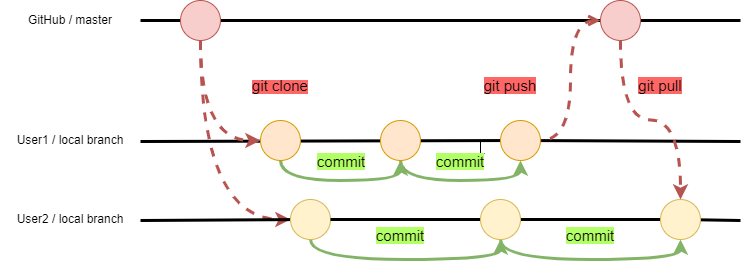

The diagram above was exported from draw.io. Its source (the exported page's mxGraphModel, read from the mxfile embedded in the PNG):
<mxGraphModel dx="1434" dy="774" grid="1" gridSize="10" guides="1" tooltips="1" connect="1" arrows="1" fold="1" page="1" pageScale="1" pageWidth="827" pageHeight="1169" math="0" shadow="0">
  <root>
    <mxCell id="0" />
    <mxCell id="1" parent="0" />
    <mxCell id="0wCyhQHmqG2fLuf-0x9X-1" value="" style="endArrow=none;html=1;rounded=0;strokeWidth=3;" parent="1" source="0wCyhQHmqG2fLuf-0x9X-23" edge="1">
      <mxGeometry width="50" height="50" relative="1" as="geometry">
        <mxPoint x="160" y="200" as="sourcePoint" />
        <mxPoint x="760" y="200" as="targetPoint" />
      </mxGeometry>
    </mxCell>
    <mxCell id="0wCyhQHmqG2fLuf-0x9X-3" value="GitHub / master" style="text;html=1;strokeColor=none;fillColor=none;align=center;verticalAlign=middle;whiteSpace=wrap;rounded=0;" parent="1" vertex="1">
      <mxGeometry x="20" y="185" width="140" height="30" as="geometry" />
    </mxCell>
    <mxCell id="0wCyhQHmqG2fLuf-0x9X-6" value="" style="endArrow=none;html=1;rounded=0;strokeWidth=3;" parent="1" source="0wCyhQHmqG2fLuf-0x9X-15" edge="1">
      <mxGeometry width="50" height="50" relative="1" as="geometry">
        <mxPoint x="160" y="321" as="sourcePoint" />
        <mxPoint x="760" y="321" as="targetPoint" />
      </mxGeometry>
    </mxCell>
    <mxCell id="0wCyhQHmqG2fLuf-0x9X-8" value="User1 / local branch" style="text;html=1;strokeColor=none;fillColor=none;align=center;verticalAlign=middle;whiteSpace=wrap;rounded=0;" parent="1" vertex="1">
      <mxGeometry x="20" y="305" width="140" height="30" as="geometry" />
    </mxCell>
    <mxCell id="0wCyhQHmqG2fLuf-0x9X-13" value="&lt;span style=&quot;background-color: rgb(255, 102, 102);&quot;&gt;&lt;font style=&quot;font-size: 15px;&quot;&gt;git clone&lt;/font&gt;&lt;/span&gt;" style="text;html=1;strokeColor=none;fillColor=none;align=center;verticalAlign=middle;whiteSpace=wrap;rounded=0;" parent="1" vertex="1">
      <mxGeometry x="270" y="250" width="60" height="30" as="geometry" />
    </mxCell>
    <mxCell id="0wCyhQHmqG2fLuf-0x9X-16" value="" style="endArrow=none;html=1;rounded=0;strokeWidth=3;" parent="1" target="0wCyhQHmqG2fLuf-0x9X-15" edge="1">
      <mxGeometry width="50" height="50" relative="1" as="geometry">
        <mxPoint x="160" y="321" as="sourcePoint" />
        <mxPoint x="760" y="321" as="targetPoint" />
      </mxGeometry>
    </mxCell>
    <mxCell id="0wCyhQHmqG2fLuf-0x9X-46" value="" style="edgeStyle=orthogonalEdgeStyle;rounded=0;orthogonalLoop=1;jettySize=auto;html=1;" parent="1" source="0wCyhQHmqG2fLuf-0x9X-15" target="0wCyhQHmqG2fLuf-0x9X-43" edge="1">
      <mxGeometry relative="1" as="geometry" />
    </mxCell>
    <mxCell id="0wCyhQHmqG2fLuf-0x9X-15" value="" style="ellipse;whiteSpace=wrap;html=1;aspect=fixed;fillColor=#ffe6cc;strokeColor=#d79b00;" parent="1" vertex="1">
      <mxGeometry x="520" y="300" width="40" height="40" as="geometry" />
    </mxCell>
    <mxCell id="0wCyhQHmqG2fLuf-0x9X-17" style="edgeStyle=orthogonalEdgeStyle;rounded=0;orthogonalLoop=1;jettySize=auto;html=1;exitX=0.5;exitY=1;exitDx=0;exitDy=0;entryX=0.5;entryY=1;entryDx=0;entryDy=0;curved=1;fillColor=#d5e8d4;strokeColor=#82b366;strokeWidth=3;" parent="1" source="0wCyhQHmqG2fLuf-0x9X-9" target="0wCyhQHmqG2fLuf-0x9X-14" edge="1">
      <mxGeometry relative="1" as="geometry" />
    </mxCell>
    <mxCell id="0wCyhQHmqG2fLuf-0x9X-9" value="" style="ellipse;whiteSpace=wrap;html=1;aspect=fixed;fillColor=#ffe6cc;strokeColor=#d79b00;" parent="1" vertex="1">
      <mxGeometry x="280" y="300" width="40" height="40" as="geometry" />
    </mxCell>
    <mxCell id="0wCyhQHmqG2fLuf-0x9X-18" style="edgeStyle=orthogonalEdgeStyle;rounded=0;orthogonalLoop=1;jettySize=auto;html=1;exitX=0.5;exitY=1;exitDx=0;exitDy=0;entryX=0.5;entryY=1;entryDx=0;entryDy=0;curved=1;fillColor=#d5e8d4;strokeColor=#82b366;strokeWidth=3;" parent="1" source="0wCyhQHmqG2fLuf-0x9X-14" target="0wCyhQHmqG2fLuf-0x9X-15" edge="1">
      <mxGeometry relative="1" as="geometry" />
    </mxCell>
    <mxCell id="0wCyhQHmqG2fLuf-0x9X-14" value="" style="ellipse;whiteSpace=wrap;html=1;aspect=fixed;fillColor=#ffe6cc;strokeColor=#d79b00;" parent="1" vertex="1">
      <mxGeometry x="400" y="300" width="40" height="40" as="geometry" />
    </mxCell>
    <mxCell id="0wCyhQHmqG2fLuf-0x9X-24" value="" style="endArrow=none;html=1;rounded=0;strokeWidth=3;" parent="1" target="0wCyhQHmqG2fLuf-0x9X-23" edge="1">
      <mxGeometry width="50" height="50" relative="1" as="geometry">
        <mxPoint x="160" y="200" as="sourcePoint" />
        <mxPoint x="760" y="200" as="targetPoint" />
      </mxGeometry>
    </mxCell>
    <mxCell id="rjfnOcgqLpUROJglNIrs-1" style="edgeStyle=orthogonalEdgeStyle;rounded=0;orthogonalLoop=1;jettySize=auto;html=1;exitX=0;exitY=0.5;exitDx=0;exitDy=0;entryX=1;entryY=0.5;entryDx=0;entryDy=0;curved=1;endArrow=none;endFill=0;dashed=1;startArrow=open;startFill=0;strokeWidth=3;fillColor=#f8cecc;strokeColor=#b85450;" edge="1" parent="1" source="0wCyhQHmqG2fLuf-0x9X-23" target="0wCyhQHmqG2fLuf-0x9X-15">
      <mxGeometry relative="1" as="geometry" />
    </mxCell>
    <mxCell id="rjfnOcgqLpUROJglNIrs-2" style="edgeStyle=orthogonalEdgeStyle;rounded=0;orthogonalLoop=1;jettySize=auto;html=1;exitX=0.5;exitY=1;exitDx=0;exitDy=0;entryX=0.5;entryY=0;entryDx=0;entryDy=0;curved=1;dashed=1;strokeWidth=3;fillColor=#f8cecc;strokeColor=#b85450;" edge="1" parent="1" source="0wCyhQHmqG2fLuf-0x9X-23" target="0wCyhQHmqG2fLuf-0x9X-30">
      <mxGeometry relative="1" as="geometry" />
    </mxCell>
    <mxCell id="0wCyhQHmqG2fLuf-0x9X-23" value="" style="ellipse;whiteSpace=wrap;html=1;aspect=fixed;fillColor=#f8cecc;strokeColor=#b85450;" parent="1" vertex="1">
      <mxGeometry x="620" y="180" width="40" height="40" as="geometry" />
    </mxCell>
    <mxCell id="rjfnOcgqLpUROJglNIrs-3" style="edgeStyle=orthogonalEdgeStyle;rounded=0;orthogonalLoop=1;jettySize=auto;html=1;exitX=0.5;exitY=1;exitDx=0;exitDy=0;entryX=0;entryY=0.5;entryDx=0;entryDy=0;curved=1;dashed=1;strokeWidth=3;fillColor=#f8cecc;strokeColor=#b85450;" edge="1" parent="1" source="0wCyhQHmqG2fLuf-0x9X-5" target="0wCyhQHmqG2fLuf-0x9X-9">
      <mxGeometry relative="1" as="geometry" />
    </mxCell>
    <mxCell id="rjfnOcgqLpUROJglNIrs-4" style="edgeStyle=orthogonalEdgeStyle;rounded=0;orthogonalLoop=1;jettySize=auto;html=1;exitX=0.5;exitY=1;exitDx=0;exitDy=0;entryX=0;entryY=0.5;entryDx=0;entryDy=0;curved=1;dashed=1;fillColor=#f8cecc;strokeColor=#b85450;strokeWidth=3;" edge="1" parent="1" source="0wCyhQHmqG2fLuf-0x9X-5" target="0wCyhQHmqG2fLuf-0x9X-33">
      <mxGeometry relative="1" as="geometry" />
    </mxCell>
    <mxCell id="0wCyhQHmqG2fLuf-0x9X-5" value="" style="ellipse;whiteSpace=wrap;html=1;aspect=fixed;fillColor=#f8cecc;strokeColor=#b85450;" parent="1" vertex="1">
      <mxGeometry x="200" y="180" width="40" height="40" as="geometry" />
    </mxCell>
    <mxCell id="0wCyhQHmqG2fLuf-0x9X-26" value="&lt;font style=&quot;font-size: 15px; background-color: rgb(255, 102, 102);&quot;&gt;git push&lt;/font&gt;" style="text;html=1;strokeColor=none;fillColor=none;align=center;verticalAlign=middle;whiteSpace=wrap;rounded=0;" parent="1" vertex="1">
      <mxGeometry x="500" y="250" width="60" height="30" as="geometry" />
    </mxCell>
    <mxCell id="0wCyhQHmqG2fLuf-0x9X-28" value="" style="endArrow=none;html=1;rounded=0;strokeWidth=3;" parent="1" source="0wCyhQHmqG2fLuf-0x9X-30" edge="1">
      <mxGeometry width="50" height="50" relative="1" as="geometry">
        <mxPoint x="160" y="400" as="sourcePoint" />
        <mxPoint x="760" y="400" as="targetPoint" />
      </mxGeometry>
    </mxCell>
    <mxCell id="0wCyhQHmqG2fLuf-0x9X-29" value="User2 / local branch" style="text;html=1;strokeColor=none;fillColor=none;align=center;verticalAlign=middle;whiteSpace=wrap;rounded=0;" parent="1" vertex="1">
      <mxGeometry x="20" y="384" width="140" height="30" as="geometry" />
    </mxCell>
    <mxCell id="0wCyhQHmqG2fLuf-0x9X-31" value="" style="endArrow=none;html=1;rounded=0;strokeWidth=3;" parent="1" source="0wCyhQHmqG2fLuf-0x9X-37" target="0wCyhQHmqG2fLuf-0x9X-30" edge="1">
      <mxGeometry width="50" height="50" relative="1" as="geometry">
        <mxPoint x="160" y="400" as="sourcePoint" />
        <mxPoint x="760" y="400" as="targetPoint" />
      </mxGeometry>
    </mxCell>
    <mxCell id="0wCyhQHmqG2fLuf-0x9X-30" value="" style="ellipse;whiteSpace=wrap;html=1;aspect=fixed;fillColor=#fff2cc;strokeColor=#d6b656;" parent="1" vertex="1">
      <mxGeometry x="680" y="379" width="40" height="40" as="geometry" />
    </mxCell>
    <mxCell id="0wCyhQHmqG2fLuf-0x9X-34" value="" style="endArrow=none;html=1;rounded=0;strokeWidth=3;" parent="1" target="0wCyhQHmqG2fLuf-0x9X-33" edge="1">
      <mxGeometry width="50" height="50" relative="1" as="geometry">
        <mxPoint x="160" y="400" as="sourcePoint" />
        <mxPoint x="680" y="399" as="targetPoint" />
      </mxGeometry>
    </mxCell>
    <mxCell id="0wCyhQHmqG2fLuf-0x9X-39" style="edgeStyle=orthogonalEdgeStyle;rounded=0;orthogonalLoop=1;jettySize=auto;html=1;exitX=0.5;exitY=1;exitDx=0;exitDy=0;entryX=0.5;entryY=1;entryDx=0;entryDy=0;curved=1;fillColor=#d5e8d4;strokeColor=#82b366;strokeWidth=3;" parent="1" source="0wCyhQHmqG2fLuf-0x9X-33" target="0wCyhQHmqG2fLuf-0x9X-37" edge="1">
      <mxGeometry relative="1" as="geometry" />
    </mxCell>
    <mxCell id="0wCyhQHmqG2fLuf-0x9X-33" value="" style="ellipse;whiteSpace=wrap;html=1;aspect=fixed;fillColor=#fff2cc;strokeColor=#d6b656;" parent="1" vertex="1">
      <mxGeometry x="310" y="379" width="40" height="40" as="geometry" />
    </mxCell>
    <mxCell id="0wCyhQHmqG2fLuf-0x9X-36" value="&lt;font style=&quot;font-size: 15px; background-color: rgb(255, 102, 102);&quot;&gt;git pull&lt;/font&gt;" style="text;html=1;strokeColor=none;fillColor=none;align=center;verticalAlign=middle;whiteSpace=wrap;rounded=0;" parent="1" vertex="1">
      <mxGeometry x="650" y="250" width="60" height="30" as="geometry" />
    </mxCell>
    <mxCell id="0wCyhQHmqG2fLuf-0x9X-38" value="" style="endArrow=none;html=1;rounded=0;strokeWidth=3;" parent="1" source="0wCyhQHmqG2fLuf-0x9X-33" target="0wCyhQHmqG2fLuf-0x9X-37" edge="1">
      <mxGeometry width="50" height="50" relative="1" as="geometry">
        <mxPoint x="350" y="399" as="sourcePoint" />
        <mxPoint x="680" y="399" as="targetPoint" />
      </mxGeometry>
    </mxCell>
    <mxCell id="0wCyhQHmqG2fLuf-0x9X-40" style="edgeStyle=orthogonalEdgeStyle;rounded=0;orthogonalLoop=1;jettySize=auto;html=1;exitX=0.5;exitY=1;exitDx=0;exitDy=0;entryX=0.5;entryY=1;entryDx=0;entryDy=0;curved=1;fillColor=#d5e8d4;strokeColor=#82b366;strokeWidth=3;" parent="1" source="0wCyhQHmqG2fLuf-0x9X-37" target="0wCyhQHmqG2fLuf-0x9X-30" edge="1">
      <mxGeometry relative="1" as="geometry" />
    </mxCell>
    <mxCell id="0wCyhQHmqG2fLuf-0x9X-37" value="" style="ellipse;whiteSpace=wrap;html=1;aspect=fixed;fillColor=#fff2cc;strokeColor=#d6b656;" parent="1" vertex="1">
      <mxGeometry x="500" y="379" width="40" height="40" as="geometry" />
    </mxCell>
    <mxCell id="0wCyhQHmqG2fLuf-0x9X-41" value="&lt;font style=&quot;font-size: 15px; background-color: rgb(179, 255, 102);&quot;&gt;commit&lt;/font&gt;" style="text;html=1;strokeColor=none;fillColor=none;align=center;verticalAlign=middle;whiteSpace=wrap;rounded=0;" parent="1" vertex="1">
      <mxGeometry x="331" y="326" width="60" height="30" as="geometry" />
    </mxCell>
    <mxCell id="0wCyhQHmqG2fLuf-0x9X-43" value="&lt;font style=&quot;font-size: 15px; background-color: rgb(179, 255, 102);&quot;&gt;commit&lt;/font&gt;" style="text;html=1;strokeColor=none;fillColor=none;align=center;verticalAlign=middle;whiteSpace=wrap;rounded=0;" parent="1" vertex="1">
      <mxGeometry x="450" y="326" width="60" height="30" as="geometry" />
    </mxCell>
    <mxCell id="0wCyhQHmqG2fLuf-0x9X-44" value="&lt;font style=&quot;font-size: 15px; background-color: rgb(179, 255, 102);&quot;&gt;commit&lt;/font&gt;" style="text;html=1;strokeColor=none;fillColor=none;align=center;verticalAlign=middle;whiteSpace=wrap;rounded=0;" parent="1" vertex="1">
      <mxGeometry x="390" y="400" width="60" height="30" as="geometry" />
    </mxCell>
    <mxCell id="0wCyhQHmqG2fLuf-0x9X-45" value="&lt;font style=&quot;font-size: 15px; background-color: rgb(179, 255, 102);&quot;&gt;commit&lt;/font&gt;" style="text;html=1;strokeColor=none;fillColor=none;align=center;verticalAlign=middle;whiteSpace=wrap;rounded=0;" parent="1" vertex="1">
      <mxGeometry x="580" y="400" width="60" height="30" as="geometry" />
    </mxCell>
  </root>
</mxGraphModel>